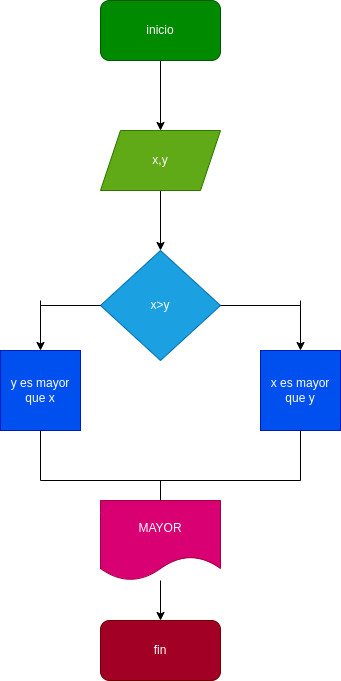

The diagram above was exported from draw.io. Its source (the exported page's mxGraphModel, read from the mxfile embedded in the PNG):
<mxGraphModel dx="662" dy="411" grid="1" gridSize="10" guides="1" tooltips="1" connect="1" arrows="1" fold="1" page="1" pageScale="1" pageWidth="827" pageHeight="1169" math="0" shadow="0">
  <root>
    <mxCell id="0" />
    <mxCell id="1" parent="0" />
    <mxCell id="31" value="" style="edgeStyle=none;html=1;" edge="1" parent="1" source="2" target="3">
      <mxGeometry relative="1" as="geometry" />
    </mxCell>
    <mxCell id="2" value="inicio" style="rounded=1;whiteSpace=wrap;html=1;fillColor=#008a00;fontColor=#ffffff;strokeColor=#005700;" vertex="1" parent="1">
      <mxGeometry x="240" y="10" width="120" height="60" as="geometry" />
    </mxCell>
    <mxCell id="47" value="" style="edgeStyle=none;html=1;" edge="1" parent="1" source="3" target="6">
      <mxGeometry relative="1" as="geometry" />
    </mxCell>
    <mxCell id="3" value="x,y" style="shape=parallelogram;perimeter=parallelogramPerimeter;whiteSpace=wrap;html=1;fixedSize=1;fillColor=#60a917;fontColor=#ffffff;strokeColor=#2D7600;" vertex="1" parent="1">
      <mxGeometry x="240" y="140" width="120" height="60" as="geometry" />
    </mxCell>
    <mxCell id="6" value="x&amp;gt;y" style="rhombus;whiteSpace=wrap;html=1;fillColor=#1ba1e2;fontColor=#ffffff;strokeColor=#006EAF;" vertex="1" parent="1">
      <mxGeometry x="240" y="260" width="120" height="110" as="geometry" />
    </mxCell>
    <mxCell id="7" value="y es mayor que x" style="whiteSpace=wrap;html=1;aspect=fixed;fillColor=#0050ef;fontColor=#ffffff;strokeColor=#001DBC;" vertex="1" parent="1">
      <mxGeometry x="140" y="360" width="80" height="80" as="geometry" />
    </mxCell>
    <mxCell id="8" value="x es mayor que y" style="whiteSpace=wrap;html=1;aspect=fixed;fillColor=#0050ef;fontColor=#ffffff;strokeColor=#001DBC;" vertex="1" parent="1">
      <mxGeometry x="400" y="360" width="80" height="80" as="geometry" />
    </mxCell>
    <mxCell id="42" value="" style="edgeStyle=none;html=1;" edge="1" parent="1" source="10" target="11">
      <mxGeometry relative="1" as="geometry" />
    </mxCell>
    <mxCell id="10" value="MAYOR" style="shape=document;whiteSpace=wrap;html=1;boundedLbl=1;fillColor=#d80073;fontColor=#ffffff;strokeColor=#A50040;" vertex="1" parent="1">
      <mxGeometry x="240" y="510" width="120" height="80" as="geometry" />
    </mxCell>
    <mxCell id="11" value="fin" style="rounded=1;whiteSpace=wrap;html=1;fillColor=#a20025;fontColor=#ffffff;strokeColor=#6F0000;" vertex="1" parent="1">
      <mxGeometry x="240" y="630" width="120" height="60" as="geometry" />
    </mxCell>
    <mxCell id="35" value="" style="endArrow=none;html=1;exitX=1;exitY=0.5;exitDx=0;exitDy=0;" edge="1" parent="1" source="6">
      <mxGeometry width="50" height="50" relative="1" as="geometry">
        <mxPoint x="310" y="310" as="sourcePoint" />
        <mxPoint x="440" y="315" as="targetPoint" />
      </mxGeometry>
    </mxCell>
    <mxCell id="36" value="" style="endArrow=none;html=1;exitX=0;exitY=0.5;exitDx=0;exitDy=0;" edge="1" parent="1" source="6">
      <mxGeometry width="50" height="50" relative="1" as="geometry">
        <mxPoint x="310" y="310" as="sourcePoint" />
        <mxPoint x="180" y="315" as="targetPoint" />
      </mxGeometry>
    </mxCell>
    <mxCell id="37" value="" style="endArrow=classic;html=1;entryX=0.5;entryY=0;entryDx=0;entryDy=0;" edge="1" parent="1" target="7">
      <mxGeometry width="50" height="50" relative="1" as="geometry">
        <mxPoint x="180" y="310" as="sourcePoint" />
        <mxPoint x="360" y="260" as="targetPoint" />
      </mxGeometry>
    </mxCell>
    <mxCell id="38" value="" style="endArrow=classic;html=1;entryX=0.5;entryY=0;entryDx=0;entryDy=0;" edge="1" parent="1" target="8">
      <mxGeometry width="50" height="50" relative="1" as="geometry">
        <mxPoint x="440" y="310" as="sourcePoint" />
        <mxPoint x="360" y="260" as="targetPoint" />
      </mxGeometry>
    </mxCell>
    <mxCell id="43" value="" style="endArrow=none;html=1;" edge="1" parent="1">
      <mxGeometry width="50" height="50" relative="1" as="geometry">
        <mxPoint x="180" y="490" as="sourcePoint" />
        <mxPoint x="440" y="490" as="targetPoint" />
      </mxGeometry>
    </mxCell>
    <mxCell id="44" value="" style="endArrow=none;html=1;exitX=0.5;exitY=1;exitDx=0;exitDy=0;" edge="1" parent="1" source="8">
      <mxGeometry width="50" height="50" relative="1" as="geometry">
        <mxPoint x="310" y="550" as="sourcePoint" />
        <mxPoint x="440" y="490" as="targetPoint" />
      </mxGeometry>
    </mxCell>
    <mxCell id="45" value="" style="endArrow=none;html=1;entryX=0.5;entryY=1;entryDx=0;entryDy=0;" edge="1" parent="1" target="7">
      <mxGeometry width="50" height="50" relative="1" as="geometry">
        <mxPoint x="180" y="490" as="sourcePoint" />
        <mxPoint x="360" y="500" as="targetPoint" />
      </mxGeometry>
    </mxCell>
    <mxCell id="46" value="" style="endArrow=none;html=1;" edge="1" parent="1" target="10">
      <mxGeometry width="50" height="50" relative="1" as="geometry">
        <mxPoint x="300" y="490" as="sourcePoint" />
        <mxPoint x="360" y="500" as="targetPoint" />
      </mxGeometry>
    </mxCell>
  </root>
</mxGraphModel>